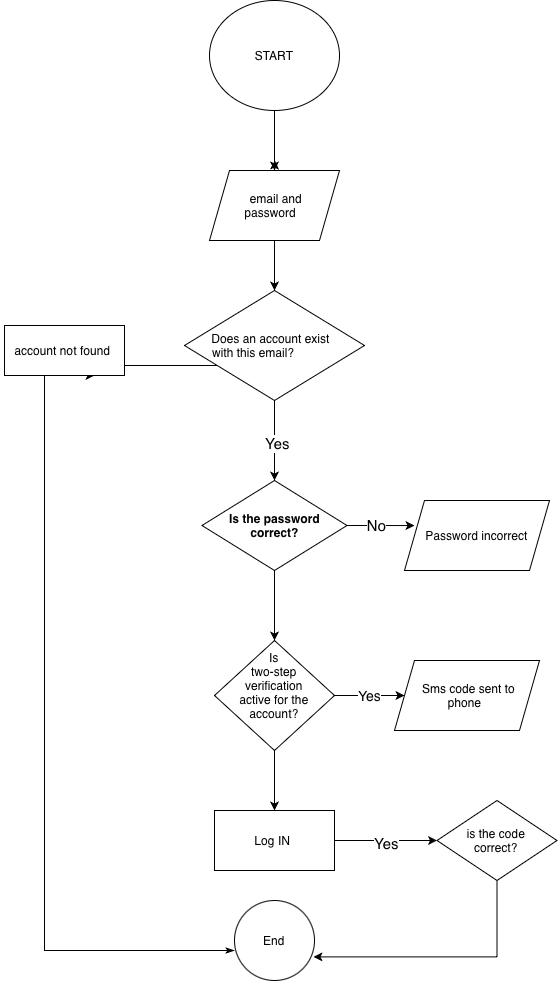

The diagram above was exported from draw.io. Its source (the exported page's mxGraphModel, read from the mxfile embedded in the PNG):
<mxGraphModel dx="1075" dy="723" grid="1" gridSize="10" guides="1" tooltips="1" connect="1" arrows="1" fold="1" page="1" pageScale="1" pageWidth="827" pageHeight="1169" math="0" shadow="0">
  <root>
    <mxCell id="0" />
    <mxCell id="1" parent="0" />
    <mxCell id="Y6awtDAfRZfs0BaXjYpu-38" edge="1" parent="1" source="Y6awtDAfRZfs0BaXjYpu-1" style="edgeStyle=orthogonalEdgeStyle;rounded=0;orthogonalLoop=1;jettySize=auto;html=1;exitX=0.5;exitY=1;exitDx=0;exitDy=0;entryX=0.5;entryY=0;entryDx=0;entryDy=0;" target="Y6awtDAfRZfs0BaXjYpu-29">
      <mxGeometry relative="1" as="geometry" />
    </mxCell>
    <mxCell id="Y6awtDAfRZfs0BaXjYpu-1" parent="1" style="ellipse;whiteSpace=wrap;html=1;shapeInside=1;" value="START" vertex="1">
      <mxGeometry height="110" width="130" x="315" y="170" as="geometry" />
    </mxCell>
    <mxCell id="Y6awtDAfRZfs0BaXjYpu-5" edge="1" parent="1" style="edgeStyle=orthogonalEdgeStyle;rounded=0;orthogonalLoop=1;jettySize=auto;html=1;" target="Y6awtDAfRZfs0BaXjYpu-4" value="">
      <mxGeometry relative="1" as="geometry">
        <mxPoint x="380" y="410" as="sourcePoint" />
      </mxGeometry>
    </mxCell>
    <mxCell id="Y6awtDAfRZfs0BaXjYpu-7" edge="1" parent="1" source="Y6awtDAfRZfs0BaXjYpu-4" style="edgeStyle=orthogonalEdgeStyle;rounded=0;orthogonalLoop=1;jettySize=auto;html=1;" value="">
      <mxGeometry relative="1" as="geometry">
        <mxPoint x="380" y="650" as="targetPoint" />
      </mxGeometry>
    </mxCell>
    <mxCell id="Y6awtDAfRZfs0BaXjYpu-12" connectable="0" parent="Y6awtDAfRZfs0BaXjYpu-7" style="edgeLabel;html=1;align=center;verticalAlign=middle;resizable=0;points=[];" value="&lt;font style=&quot;font-size: 15px;&quot;&gt;Yes&lt;/font&gt;" vertex="1">
      <mxGeometry relative="1" x="0.0444" y="2" as="geometry">
        <mxPoint as="offset" />
      </mxGeometry>
    </mxCell>
    <mxCell id="Y6awtDAfRZfs0BaXjYpu-35" edge="1" parent="1" source="Y6awtDAfRZfs0BaXjYpu-4" style="edgeStyle=orthogonalEdgeStyle;rounded=0;orthogonalLoop=1;jettySize=auto;html=1;entryX=0.75;entryY=1;entryDx=0;entryDy=0;" target="Y6awtDAfRZfs0BaXjYpu-13">
      <mxGeometry relative="1" as="geometry">
        <Array as="points">
          <mxPoint x="190" y="535" />
        </Array>
      </mxGeometry>
    </mxCell>
    <mxCell id="Y6awtDAfRZfs0BaXjYpu-4" parent="1" style="rhombus;whiteSpace=wrap;html=1;shapeInside=1;" value="&lt;span style=&quot;text-align: start;&quot;&gt;&lt;div style=&quot;text-align: start;&quot;&gt;&lt;span style=&quot;text-align: center;&quot;&gt;Does an account exist with this email?&amp;nbsp;&lt;/span&gt;&lt;/div&gt;&lt;/span&gt;" vertex="1">
      <mxGeometry height="110" width="180" x="290" y="460" as="geometry" />
    </mxCell>
    <mxCell id="Y6awtDAfRZfs0BaXjYpu-20" edge="1" parent="1" style="edgeStyle=orthogonalEdgeStyle;rounded=0;orthogonalLoop=1;jettySize=auto;html=1;endArrow=classicThin;endFill=1;entryX=0;entryY=0.625;entryDx=0;entryDy=0;entryPerimeter=0;" target="Y6awtDAfRZfs0BaXjYpu-21">
      <mxGeometry relative="1" x="0.0012" as="geometry">
        <Array as="points">
          <mxPoint x="150" y="545" />
          <mxPoint x="150" y="1120" />
        </Array>
        <mxPoint x="180" y="545" as="sourcePoint" />
        <mxPoint x="230" y="845" as="targetPoint" />
      </mxGeometry>
    </mxCell>
    <mxCell id="Y6awtDAfRZfs0BaXjYpu-21" parent="1" style="ellipse;whiteSpace=wrap;html=1;shapeInside=1;rounded=0;" value="End" vertex="1">
      <mxGeometry height="80" width="80" x="340" y="1070" as="geometry" />
    </mxCell>
    <mxCell id="Y6awtDAfRZfs0BaXjYpu-13" parent="1" style="whiteSpace=wrap;html=1;shadow=1;" value="&lt;div style=&quot;text-align: start;&quot;&gt;account not found&amp;nbsp;&lt;/div&gt;" vertex="1">
      <mxGeometry height="50" width="120" x="110" y="495" as="geometry" />
    </mxCell>
    <mxCell id="Y6awtDAfRZfs0BaXjYpu-37" edge="1" parent="1" source="Y6awtDAfRZfs0BaXjYpu-29" style="edgeStyle=orthogonalEdgeStyle;rounded=0;orthogonalLoop=1;jettySize=auto;html=1;exitX=0.5;exitY=0;exitDx=0;exitDy=0;">
      <mxGeometry relative="1" as="geometry">
        <mxPoint x="380.4216867469879" y="330" as="targetPoint" />
      </mxGeometry>
    </mxCell>
    <mxCell id="Y6awtDAfRZfs0BaXjYpu-29" parent="1" style="shape=parallelogram;perimeter=parallelogramPerimeter;whiteSpace=wrap;html=1;shapeInside=1;fixedSize=1;" value="email and password&amp;nbsp;" vertex="1">
      <mxGeometry height="70" width="130" x="315" y="340" as="geometry" />
    </mxCell>
    <mxCell id="Y6awtDAfRZfs0BaXjYpu-40" edge="1" parent="1" source="Y6awtDAfRZfs0BaXjYpu-30" style="edgeStyle=orthogonalEdgeStyle;rounded=0;orthogonalLoop=1;jettySize=auto;html=1;exitX=1;exitY=0.5;exitDx=0;exitDy=0;">
      <mxGeometry relative="1" as="geometry">
        <mxPoint x="520" y="695.0722891566265" as="targetPoint" />
      </mxGeometry>
    </mxCell>
    <mxCell id="Y6awtDAfRZfs0BaXjYpu-41" connectable="0" parent="Y6awtDAfRZfs0BaXjYpu-40" style="edgeLabel;html=1;align=center;verticalAlign=middle;resizable=0;points=[];" value="&lt;font style=&quot;font-size: 15px;&quot;&gt;No&lt;/font&gt;" vertex="1">
      <mxGeometry relative="1" x="-0.1383" y="1" as="geometry">
        <mxPoint as="offset" />
      </mxGeometry>
    </mxCell>
    <mxCell id="Y6awtDAfRZfs0BaXjYpu-43" edge="1" parent="1" source="Y6awtDAfRZfs0BaXjYpu-30" style="edgeStyle=orthogonalEdgeStyle;rounded=0;orthogonalLoop=1;jettySize=auto;html=1;" target="Y6awtDAfRZfs0BaXjYpu-42" value="">
      <mxGeometry relative="1" as="geometry">
        <Array as="points">
          <mxPoint x="380" y="810" />
          <mxPoint x="380" y="810" />
        </Array>
      </mxGeometry>
    </mxCell>
    <mxCell id="Y6awtDAfRZfs0BaXjYpu-30" parent="1" style="rhombus;whiteSpace=wrap;html=1;shapeInside=1;" value="&lt;span style=&quot;text-align: start;&quot;&gt;&lt;/span&gt;&lt;strong style=&quot;text-align: start;&quot;&gt;Is the password correct?&lt;/strong&gt;" vertex="1">
      <mxGeometry height="90" width="145" x="307.5" y="650" as="geometry" />
    </mxCell>
    <mxCell id="Y6awtDAfRZfs0BaXjYpu-39" parent="1" style="shape=parallelogram;perimeter=parallelogramPerimeter;whiteSpace=wrap;html=1;shapeInside=1;fixedSize=1;" value="Password incorrect" vertex="1">
      <mxGeometry height="70" width="145" x="510" y="670" as="geometry" />
    </mxCell>
    <mxCell id="Y6awtDAfRZfs0BaXjYpu-45" edge="1" parent="1" source="Y6awtDAfRZfs0BaXjYpu-42" style="edgeStyle=orthogonalEdgeStyle;rounded=0;orthogonalLoop=1;jettySize=auto;html=1;exitX=1;exitY=0.5;exitDx=0;exitDy=0;" target="Y6awtDAfRZfs0BaXjYpu-44" value="&lt;font style=&quot;font-size: 14px;&quot;&gt;Yes&lt;/font&gt;">
      <mxGeometry relative="1" as="geometry">
        <mxPoint x="490.0000000000002" y="864.9518072289156" as="targetPoint" />
      </mxGeometry>
    </mxCell>
    <mxCell id="Y6awtDAfRZfs0BaXjYpu-47" edge="1" parent="1" source="Y6awtDAfRZfs0BaXjYpu-42" style="edgeStyle=orthogonalEdgeStyle;rounded=0;orthogonalLoop=1;jettySize=auto;html=1;" target="Y6awtDAfRZfs0BaXjYpu-46" value="">
      <mxGeometry relative="1" as="geometry" />
    </mxCell>
    <mxCell id="Y6awtDAfRZfs0BaXjYpu-42" parent="1" style="rhombus;whiteSpace=wrap;html=1;shapeInside=1;" value="Is two-step verification active for the account?" vertex="1">
      <mxGeometry height="110" width="120" x="320" y="810" as="geometry" />
    </mxCell>
    <mxCell id="Y6awtDAfRZfs0BaXjYpu-44" parent="1" style="shape=parallelogram;perimeter=parallelogramPerimeter;whiteSpace=wrap;html=1;shapeInside=1;fixedSize=1;" value="Sms code sent to phone" vertex="1">
      <mxGeometry height="70" width="145" x="500" y="830" as="geometry" />
    </mxCell>
    <mxCell id="Y6awtDAfRZfs0BaXjYpu-49" edge="1" parent="1" source="Y6awtDAfRZfs0BaXjYpu-46" style="edgeStyle=orthogonalEdgeStyle;rounded=0;orthogonalLoop=1;jettySize=auto;html=1;" target="Y6awtDAfRZfs0BaXjYpu-48" value="">
      <mxGeometry relative="1" as="geometry" />
    </mxCell>
    <mxCell id="Y6awtDAfRZfs0BaXjYpu-50" connectable="0" parent="Y6awtDAfRZfs0BaXjYpu-49" style="edgeLabel;html=1;align=center;verticalAlign=middle;resizable=0;points=[];" value="&lt;font style=&quot;font-size: 15px;&quot;&gt;Yes&lt;/font&gt;" vertex="1">
      <mxGeometry relative="1" x="0.0003" y="-2" as="geometry">
        <mxPoint as="offset" />
      </mxGeometry>
    </mxCell>
    <mxCell id="Y6awtDAfRZfs0BaXjYpu-46" parent="1" style="whiteSpace=wrap;html=1;" value="Log IN&amp;nbsp;" vertex="1">
      <mxGeometry height="60" width="120" x="320" y="980" as="geometry" />
    </mxCell>
    <mxCell id="Y6awtDAfRZfs0BaXjYpu-48" parent="1" style="rhombus;whiteSpace=wrap;html=1;shapeInside=1;" value="is the code correct?" vertex="1">
      <mxGeometry height="80" width="120" x="542.5" y="970" as="geometry" />
    </mxCell>
    <mxCell id="Y6awtDAfRZfs0BaXjYpu-51" edge="1" parent="1" source="Y6awtDAfRZfs0BaXjYpu-48" style="edgeStyle=orthogonalEdgeStyle;rounded=0;orthogonalLoop=1;jettySize=auto;html=1;exitX=0.5;exitY=1;exitDx=0;exitDy=0;entryX=0.987;entryY=0.705;entryDx=0;entryDy=0;entryPerimeter=0;" target="Y6awtDAfRZfs0BaXjYpu-21">
      <mxGeometry relative="1" as="geometry" />
    </mxCell>
  </root>
</mxGraphModel>